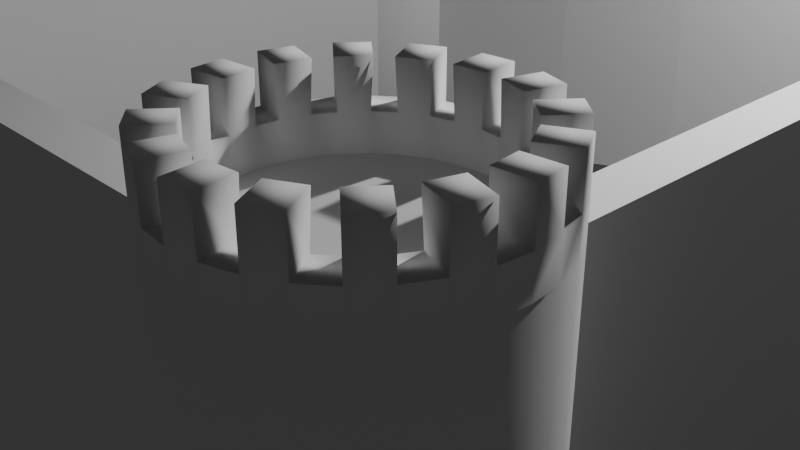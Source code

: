 # Source: ProgettoCG.blend  (saved by Blender 4.5.90; exported with 4.5.12 LTS)
import bpy
from mathutils import Matrix  # noqa: F401  (used for matrix-valued properties, if any)

bpy.ops.wm.read_factory_settings(use_empty=True)
scene = bpy.context.scene
scene.name = 'Scene'

# ---- collections
col_collection = bpy.data.collections.new('Collection'); scene.collection.children.link(col_collection)

# ---- world
world_world = bpy.data.worlds.new('World'); scene.world = world_world
world_world.use_nodes = True; world_world.node_tree.nodes.clear()
_N = world_world.node_tree.nodes; _L = world_world.node_tree.links
n0 = _N.new('ShaderNodeOutputWorld'); n0.name = 'World Output'; n0.location = (200, 100)
n1 = _N.new('ShaderNodeBackground'); n1.name = 'Background'; n1.location = (-200, 100)
n1.inputs[0].default_value = (0.05088, 0.05088, 0.05088, 1.0)
_L.new(n1.outputs[0], n0.inputs[0])
n0.is_active_output = True
world_world.color = (0.05088, 0.05088, 0.05088)
world_world.sun_shadow_jitter_overblur = 0.0

# ---- cameras
cam_camera = bpy.data.cameras.new('Camera')
cam_camera.clip_end = 100.0
cam_camera.ortho_scale = 7.314

# ---- lights
light_light = bpy.data.lights.new('Light', 'POINT')
light_light.energy = 1000.0
light_light.shadow_soft_size = 0.1

# ---- meshes
me_cylinder = bpy.data.meshes.new('Cylinder')
me_cylinder.from_pydata([(4.0, 5.0, -2.994), (4.0, 5.0, 2.994), (4.195, 4.981, -2.994), (4.195, 4.981, 2.994), (4.383, 4.924, -2.994), (4.383, 4.924, 2.994), (4.556, 4.831, -2.994), (4.556, 4.831, 2.994), (4.707, 4.707, -2.994), (4.707, 4.707, 2.994), (4.831, 4.556, -2.994), (4.831, 4.556, 2.994), (4.924, 4.383, -2.994), (4.924, 4.383, 2.994), (4.981, 4.195, -2.994), (4.981, 4.195, 2.994), (5.0, 4.0, -2.994), (5.0, 4.0, 2.994), (4.981, 3.805, -2.994), (4.981, 3.805, 2.994), (4.924, 3.617, -2.994), (4.924, 3.617, 2.994), (4.831, 3.444, -2.994), (4.831, 3.444, 2.994), (4.707, 3.293, -2.994), (4.707, 3.293, 2.994), (4.556, 3.169, -2.994), (4.556, 3.169, 2.994), (4.383, 3.076, -2.994), (4.383, 3.076, 2.994), (4.195, 3.019, -2.994), (4.195, 3.019, 2.994), (4.0, 3.0, -2.994), (4.0, 3.0, 2.994), (3.805, 3.019, -2.994), (3.805, 3.019, 2.994), (3.617, 3.076, -2.994), (3.617, 3.076, 2.994), (3.444, 3.169, -2.994), (3.444, 3.169, 2.994), (3.293, 3.293, -2.994), (3.293, 3.293, 2.994), (3.169, 3.444, -2.994), (3.169, 3.444, 2.994), (3.076, 3.617, -2.994), (3.076, 3.617, 2.994), (3.019, 3.805, -2.994), (3.019, 3.805, 2.994), (3.0, 4.0, -2.994), (3.0, 4.0, 2.994), (3.019, 4.195, -2.994), (3.019, 4.195, 2.994), (3.076, 4.383, -2.994), (3.076, 4.383, 2.994), (3.169, 4.556, -2.994), (3.169, 4.556, 2.994), (3.293, 4.707, -2.994), (3.293, 4.707, 2.994), (3.444, 4.831, -2.994), (3.444, 4.831, 2.994), (3.617, 4.924, -2.994), (3.617, 4.924, 2.994), (3.805, 4.981, -2.994), (3.805, 4.981, 2.994), (4.0, 5.0, 3.282), (4.195, 4.981, 3.282), (4.383, 4.924, 3.282), (4.556, 4.831, 3.282), (4.707, 4.707, 3.282), (4.831, 4.556, 3.282), (4.924, 4.383, 3.282), (4.981, 4.195, 3.282), (5.0, 4.0, 3.282), (4.981, 3.805, 3.282), (4.924, 3.617, 3.282), (4.831, 3.444, 3.282), (4.707, 3.293, 3.282), (4.556, 3.169, 3.282), (4.383, 3.076, 3.282), (4.195, 3.019, 3.282), (4.0, 3.0, 3.282), (3.805, 3.019, 3.282), (3.617, 3.076, 3.282), (3.444, 3.169, 3.282), (3.293, 3.293, 3.282), (3.169, 3.444, 3.282), (3.076, 3.617, 3.282), (3.019, 3.805, 3.282), (3.0, 4.0, 3.282), (3.019, 4.195, 3.282), (3.076, 4.383, 3.282), (3.169, 4.556, 3.282), (3.293, 4.707, 3.282), (3.444, 4.831, 3.282), (3.617, 4.924, 3.282), (3.805, 4.981, 3.282), (4.0, 5.0, 2.761), (4.195, 4.981, 2.761), (4.383, 4.924, 2.761), (4.556, 4.831, 2.761), (4.707, 4.707, 2.761), (4.831, 4.556, 2.761), (4.924, 4.383, 2.761), (4.981, 4.195, 2.761), (5.0, 4.0, 2.761), (4.981, 3.805, 2.761), (4.924, 3.617, 2.761), (4.831, 3.444, 2.761), (4.707, 3.293, 2.761), (4.556, 3.169, 2.761), (4.383, 3.076, 2.761), (4.195, 3.019, 2.761), (4.0, 3.0, 2.761), (3.805, 3.019, 2.761), (3.617, 3.076, 2.761), (3.444, 3.169, 2.761), (3.293, 3.293, 2.761), (3.169, 3.444, 2.761), (3.076, 3.617, 2.761), (3.019, 3.805, 2.761), (3.0, 4.0, 2.761), (3.019, 4.195, 2.761), (3.076, 4.383, 2.761), (3.169, 4.556, 2.761), (3.293, 4.707, 2.761), (3.444, 4.831, 2.761), (3.617, 4.924, 2.761), (3.805, 4.981, 2.761)], [], [(96, 1, 3, 97), (97, 3, 5, 98), (98, 5, 7, 99), (99, 7, 9, 100), (100, 9, 11, 101), (101, 11, 13, 102), (102, 13, 15, 103), (103, 15, 17, 104), (104, 17, 19, 105), (105, 19, 21, 106), (106, 21, 23, 107), (107, 23, 25, 108), (108, 25, 27, 109), (109, 27, 29, 110), (110, 29, 31, 111), (111, 31, 33, 112), (112, 33, 35, 113), (113, 35, 37, 114), (114, 37, 39, 115), (115, 39, 41, 116), (116, 41, 43, 117), (117, 43, 45, 118), (118, 45, 47, 119), (119, 47, 49, 120), (120, 49, 51, 121), (121, 51, 53, 122), (122, 53, 55, 123), (123, 55, 57, 124), (124, 57, 59, 125), (125, 59, 61, 126), (7, 5, 66, 67), (126, 61, 63, 127), (127, 63, 1, 96), (51, 49, 88, 89), (3, 1, 64, 65), (27, 25, 76, 77), (47, 45, 86, 87), (23, 21, 74, 75), (43, 41, 84, 85), (63, 61, 94, 95), (19, 17, 72, 73), (39, 37, 82, 83), (59, 57, 92, 93), (15, 13, 70, 71), (35, 33, 80, 81), (55, 53, 90, 91), (11, 9, 68, 69), (31, 29, 78, 79), (62, 127, 96, 0), (60, 126, 127, 62), (58, 125, 126, 60), (56, 124, 125, 58), (54, 123, 124, 56), (52, 122, 123, 54), (50, 121, 122, 52), (48, 120, 121, 50), (46, 119, 120, 48), (44, 118, 119, 46), (42, 117, 118, 44), (40, 116, 117, 42), (38, 115, 116, 40), (36, 114, 115, 38), (34, 113, 114, 36), (32, 112, 113, 34), (30, 111, 112, 32), (28, 110, 111, 30), (26, 109, 110, 28), (24, 108, 109, 26), (22, 107, 108, 24), (20, 106, 107, 22), (18, 105, 106, 20), (16, 104, 105, 18), (14, 103, 104, 16), (12, 102, 103, 14), (10, 101, 102, 12), (8, 100, 101, 10), (6, 99, 100, 8), (4, 98, 99, 6), (2, 97, 98, 4), (0, 96, 97, 2), (127, 126, 125, 124, 123, 122, 121, 120, 119, 118, 117, 116, 115, 114, 113, 112, 111, 110, 109, 108, 107, 106, 105, 104, 103, 102, 101, 100, 99, 98, 97, 96)])
me_cylinder.polygons.foreach_set('use_smooth', [1, 1, 1, 1, 1, 1, 1, 1, 1, 1, 1, 1, 1, 1, 1, 1, 1, 1, 1, 1, 1, 1, 1, 1, 1, 1, 1, 1, 1, 1, 1, 1, 1, 1, 1, 1, 1, 1, 1, 1, 1, 1, 1, 1, 1, 1, 1, 1, 1, 1, 1, 1, 1, 1, 1, 1, 1, 1, 1, 1, 1, 1, 1, 1, 1, 1, 1, 1, 1, 1, 1, 1, 1, 1, 1, 1, 1, 1, 1, 1, 0])
_uv = me_cylinder.uv_layers.new(name='UVMap')
_uv.uv.foreach_set('vector', [1.0, 0.9805, 1.0, 1.0, 0.9688, 1.0, 0.9688, 0.9805, 0.9688, 0.9805, 0.9688, 1.0, 0.9375, 1.0, 0.9375, 0.9805, 0.9375, 0.9805, 0.9375, 1.0, 0.9062, 1.0, 0.9062, 0.9805, 0.9062, 0.9805, 0.9062, 1.0, 0.875, 1.0, 0.875, 0.9805, 0.875, 0.9805, 0.875, 1.0, 0.8438, 1.0, 0.8438, 0.9805, 0.8438, 0.9805, 0.8438, 1.0, 0.8125, 1.0, 0.8125, 0.9805, 0.8125, 0.9805, 0.8125, 1.0, 0.7812, 1.0, 0.7812, 0.9805, 0.7812, 0.9805, 0.7812, 1.0, 0.75, 1.0, 0.75, 0.9805, 0.75, 0.9805, 0.75, 1.0, 0.7188, 1.0, 0.7188, 0.9805, 0.7188, 0.9805, 0.7188, 1.0, 0.6875, 1.0, 0.6875, 0.9805, 0.6875, 0.9805, 0.6875, 1.0, 0.6562, 1.0, 0.6562, 0.9805, 0.6562, 0.9805, 0.6562, 1.0, 0.625, 1.0, 0.625, 0.9805, 0.625, 0.9805, 0.625, 1.0, 0.5938, 1.0, 0.5938, 0.9805, 0.5938, 0.9805, 0.5938, 1.0, 0.5625, 1.0, 0.5625, 0.9805, 0.5625, 0.9805, 0.5625, 1.0, 0.5312, 1.0, 0.5312, 0.9805, 0.5312, 0.9805, 0.5312, 1.0, 0.5, 1.0, 0.5, 0.9805, 0.5, 0.9805, 0.5, 1.0, 0.4688, 1.0, 0.4688, 0.9805, 0.4688, 0.9805, 0.4688, 1.0, 0.4375, 1.0, 0.4375, 0.9805, 0.4375, 0.9805, 0.4375, 1.0, 0.4062, 1.0, 0.4062, 0.9805, 0.4062, 0.9805, 0.4062, 1.0, 0.375, 1.0, 0.375, 0.9805, 0.375, 0.9805, 0.375, 1.0, 0.3438, 1.0, 0.3438, 0.9805, 0.3438, 0.9805, 0.3438, 1.0, 0.3125, 1.0, 0.3125, 0.9805, 0.3125, 0.9805, 0.3125, 1.0, 0.2812, 1.0, 0.2812, 0.9805, 0.2812, 0.9805, 0.2812, 1.0, 0.25, 1.0, 0.25, 0.9805, 0.25, 0.9805, 0.25, 1.0, 0.2188, 1.0, 0.2188, 0.9805, 0.2188, 0.9805, 0.2188, 1.0, 0.1875, 1.0, 0.1875, 0.9805, 0.1875, 0.9805, 0.1875, 1.0, 0.1562, 1.0, 0.1562, 0.9805, 0.1562, 0.9805, 0.1562, 1.0, 0.125, 1.0, 0.125, 0.9805, 0.125, 0.9805, 0.125, 1.0, 0.09375, 1.0, 0.09375, 0.9805, 0.09375, 0.9805, 0.09375, 1.0, 0.0625, 1.0, 0.0625, 0.9805, 0.9062, 1.0, 0.9375, 1.0, 0.9375, 1.0, 0.9062, 1.0, 0.0625, 0.9805, 0.0625, 1.0, 0.03125, 1.0, 0.03125, 0.9805, 0.03125, 0.9805, 0.03125, 1.0, 0.0, 1.0, 0.0, 0.9805, 0.2188, 1.0, 0.25, 1.0, 0.25, 1.0, 0.2188, 1.0, 0.9688, 1.0, 1.0, 1.0, 1.0, 1.0, 0.9688, 1.0, 0.5938, 1.0, 0.625, 1.0, 0.625, 1.0, 0.5938, 1.0, 0.2812, 1.0, 0.3125, 1.0, 0.3125, 1.0, 0.2812, 1.0, 0.6562, 1.0, 0.6875, 1.0, 0.6875, 1.0, 0.6562, 1.0, 0.3438, 1.0, 0.375, 1.0, 0.375, 1.0, 0.3438, 1.0, 0.03125, 1.0, 0.0625, 1.0, 0.0625, 1.0, 0.03125, 1.0, 0.7188, 1.0, 0.75, 1.0, 0.75, 1.0, 0.7188, 1.0, 0.4062, 1.0, 0.4375, 1.0, 0.4375, 1.0, 0.4062, 1.0, 0.09375, 1.0, 0.125, 1.0, 0.125, 1.0, 0.09375, 1.0, 0.7812, 1.0, 0.8125, 1.0, 0.8125, 1.0, 0.7812, 1.0, 0.4688, 1.0, 0.5, 1.0, 0.5, 1.0, 0.4688, 1.0, 0.1562, 1.0, 0.1875, 1.0, 0.1875, 1.0, 0.1562, 1.0, 0.8438, 1.0, 0.875, 1.0, 0.875, 1.0, 0.8438, 1.0, 0.5312, 1.0, 0.5625, 1.0, 0.5625, 1.0, 0.5312, 1.0, 0.03125, 0.5, 0.03125, 0.9805, 0.0, 0.9805, 0.0, 0.5, 0.0625, 0.5, 0.0625, 0.9805, 0.03125, 0.9805, 0.03125, 0.5, 0.09375, 0.5, 0.09375, 0.9805, 0.0625, 0.9805, 0.0625, 0.5, 0.125, 0.5, 0.125, 0.9805, 0.09375, 0.9805, 0.09375, 0.5, 0.1562, 0.5, 0.1562, 0.9805, 0.125, 0.9805, 0.125, 0.5, 0.1875, 0.5, 0.1875, 0.9805, 0.1562, 0.9805, 0.1562, 0.5, 0.2188, 0.5, 0.2188, 0.9805, 0.1875, 0.9805, 0.1875, 0.5, 0.25, 0.5, 0.25, 0.9805, 0.2188, 0.9805, 0.2188, 0.5, 0.2812, 0.5, 0.2812, 0.9805, 0.25, 0.9805, 0.25, 0.5, 0.3125, 0.5, 0.3125, 0.9805, 0.2812, 0.9805, 0.2812, 0.5, 0.3438, 0.5, 0.3438, 0.9805, 0.3125, 0.9805, 0.3125, 0.5, 0.375, 0.5, 0.375, 0.9805, 0.3438, 0.9805, 0.3438, 0.5, 0.4062, 0.5, 0.4062, 0.9805, 0.375, 0.9805, 0.375, 0.5, 0.4375, 0.5, 0.4375, 0.9805, 0.4062, 0.9805, 0.4062, 0.5, 0.4688, 0.5, 0.4688, 0.9805, 0.4375, 0.9805, 0.4375, 0.5, 0.5, 0.5, 0.5, 0.9805, 0.4688, 0.9805, 0.4688, 0.5, 0.5312, 0.5, 0.5312, 0.9805, 0.5, 0.9805, 0.5, 0.5, 0.5625, 0.5, 0.5625, 0.9805, 0.5312, 0.9805, 0.5312, 0.5, 0.5938, 0.5, 0.5938, 0.9805, 0.5625, 0.9805, 0.5625, 0.5, 0.625, 0.5, 0.625, 0.9805, 0.5938, 0.9805, 0.5938, 0.5, 0.6562, 0.5, 0.6562, 0.9805, 0.625, 0.9805, 0.625, 0.5, 0.6875, 0.5, 0.6875, 0.9805, 0.6562, 0.9805, 0.6562, 0.5, 0.7188, 0.5, 0.7188, 0.9805, 0.6875, 0.9805, 0.6875, 0.5, 0.75, 0.5, 0.75, 0.9805, 0.7188, 0.9805, 0.7188, 0.5, 0.7812, 0.5, 0.7812, 0.9805, 0.75, 0.9805, 0.75, 0.5, 0.8125, 0.5, 0.8125, 0.9805, 0.7812, 0.9805, 0.7812, 0.5, 0.8438, 0.5, 0.8438, 0.9805, 0.8125, 0.9805, 0.8125, 0.5, 0.875, 0.5, 0.875, 0.9805, 0.8438, 0.9805, 0.8438, 0.5, 0.9062, 0.5, 0.9062, 0.9805, 0.875, 0.9805, 0.875, 0.5, 0.9375, 0.5, 0.9375, 0.9805, 0.9062, 0.9805, 0.9062, 0.5, 0.9688, 0.5, 0.9688, 0.9805, 0.9375, 0.9805, 0.9375, 0.5, 1.0, 0.5, 1.0, 0.9805, 0.9688, 0.9805, 0.9688, 0.5, 0.0, 0.0, 0.0, 0.0, 0.0, 0.0, 0.0, 0.0, 0.0, 0.0, 0.0, 0.0, 0.0, 0.0, 0.0, 0.0, 0.0, 0.0, 0.0, 0.0, 0.0, 0.0, 0.0, 0.0, 0.0, 0.0, 0.0, 0.0, 0.0, 0.0, 0.0, 0.0, 0.0, 0.0, 0.0, 0.0, 0.0, 0.0, 0.0, 0.0, 0.0, 0.0, 0.0, 0.0, 0.0, 0.0, 0.0, 0.0, 0.0, 0.0, 0.0, 0.0, 0.0, 0.0, 0.0, 0.0, 0.0, 0.0, 0.0, 0.0, 0.0, 0.0, 0.0, 0.0])
me_cylinder.update()
me_cube_001 = bpy.data.meshes.new('Cube.001')
me_cube_001.from_pydata([(-4.081, -4.081, -2.956), (-4.081, -4.081, 2.243), (-4.081, 4.081, -2.956), (-4.081, 4.081, 2.243), (4.081, -4.081, -2.956), (4.081, -4.081, 2.243), (4.081, 4.081, -2.956), (4.081, 4.081, 2.243), (-1.134, 0.3528, -0.8687), (0.813, 4.081, -2.956), (-0.813, 4.081, -2.956), (-0.813, 4.081, 2.243), (0.813, 4.081, 2.243), (-0.4065, 4.081, 2.243), (0.0, 4.081, 2.243), (-4.081, -4.081, -0.8163), (-4.081, 4.081, -0.8163), (4.081, 4.081, -0.8163), (4.081, -4.081, -0.8163), (-0.813, 4.081, -0.8163), (0.813, 4.081, -0.8163), (0.0, 4.081, -0.4552), (-0.4065, 4.081, -0.5348), (0.4065, 4.081, 2.243), (0.4065, 4.081, -0.5348)], [], [(15, 1, 3, 16), (20, 12, 7, 17), (17, 7, 5, 18), (18, 5, 1, 15), (16, 3, 11, 19), (24, 23, 12, 20), (22, 13, 14, 21), (21, 14, 23, 24), (19, 11, 13, 22), (2, 16, 19, 10), (4, 18, 15, 0), (6, 17, 18, 4), (9, 20, 17, 6), (0, 15, 16, 2)])
_uv = me_cube_001.uv_layers.new(name='UVMap')
_uv.uv.foreach_set('vector', [0.4779, 0.0, 0.625, 0.0, 0.625, 0.25, 0.4779, 0.25, 0.4779, 0.4167, 0.625, 0.4167, 0.625, 0.5, 0.4779, 0.5, 0.4779, 0.5, 0.625, 0.5, 0.625, 0.75, 0.4779, 0.75, 0.4779, 0.75, 0.625, 0.75, 0.625, 1.0, 0.4779, 1.0, 0.4779, 0.25, 0.625, 0.25, 0.625, 0.3333, 0.4779, 0.3333, 0.4779, 0.3958, 0.625, 0.3958, 0.625, 0.4167, 0.4779, 0.4167, 0.4779, 0.3542, 0.625, 0.3542, 0.625, 0.375, 0.4779, 0.375, 0.4779, 0.375, 0.625, 0.375, 0.625, 0.3958, 0.4779, 0.3958, 0.4779, 0.3333, 0.625, 0.3333, 0.625, 0.3542, 0.4779, 0.3542, 0.375, 0.25, 0.4779, 0.25, 0.4779, 0.3333, 0.375, 0.3333, 0.375, 0.75, 0.4779, 0.75, 0.4779, 1.0, 0.375, 1.0, 0.375, 0.5, 0.4779, 0.5, 0.4779, 0.75, 0.375, 0.75, 0.375, 0.4167, 0.4779, 0.4167, 0.4779, 0.5, 0.375, 0.5, 0.375, 0.0, 0.4779, 0.0, 0.4779, 0.25, 0.375, 0.25])
me_cube_001.update()

# ---- objects
ob_light = bpy.data.objects.new('Light', light_light)
ob_camera = bpy.data.objects.new('Camera', cam_camera)
ob_cylinder = bpy.data.objects.new('Cylinder', me_cylinder)
ob_cube = bpy.data.objects.new('Cube', me_cube_001)

# ---- transforms, parenting, visibility, modifiers, constraints
ob_light.location = (4.076, 1.005, 5.904)
ob_light.rotation_euler = (0.6503, 0.05522, 1.866)
ob_light.lock_rotations_4d = False
ob_light.empty_display_type = 'ARROWS'
ob_light.color = (0.0, 0.0, 0.0, 0.0)
ob_light.lineart.crease_threshold = 0.0
ob_camera.location = (7.359, -6.926, 4.958)
ob_camera.rotation_euler = (1.109, 0.0, 0.8149)
ob_camera.lock_rotations_4d = False
ob_camera.empty_display_type = 'ARROWS'
ob_camera.color = (0.0, 0.0, 0.0, 0.0)
ob_camera.display_type = 'WIRE'
ob_camera.lineart.crease_threshold = 0.0
ob_cylinder.location = (0.0, 0.0, 0.0)
_m = ob_cylinder.modifiers.new('Mirror', 'MIRROR')
_m.use_axis = (True, True, False)
_m = ob_cylinder.modifiers.new('Solidify', 'SOLIDIFY')
_m.thickness = 0.23
ob_cube.location = (0.0, 0.0, 0.0)
_m = ob_cube.modifiers.new('Solidify', 'SOLIDIFY')
_m.thickness = 0.57

# ---- collection membership
col_collection.objects.link(ob_light)
col_collection.objects.link(ob_camera)
col_collection.objects.link(ob_cylinder)
col_collection.objects.link(ob_cube)

# ---- scene / render settings (as saved in the file)
scene.camera = ob_camera
scene.frame_start = 1; scene.frame_end = 250; scene.frame_set(1)
scene.render.engine = 'BLENDER_EEVEE_NEXT'
bpy.context.view_layer.update()
